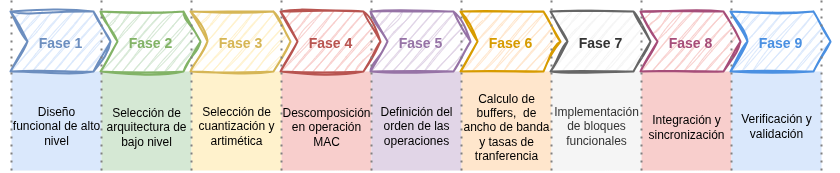

The diagram above was exported from draw.io. Its source (the exported page's mxGraphModel, read from the mxfile embedded in the PNG):
<mxGraphModel dx="1086" dy="692" grid="1" gridSize="10" guides="1" tooltips="1" connect="1" arrows="1" fold="1" page="1" pageScale="1" pageWidth="827" pageHeight="1169" background="none" math="1" shadow="0">
  <root>
    <mxCell id="X5NqExCQtvZxIxQ7pmgY-0" />
    <mxCell id="1" parent="X5NqExCQtvZxIxQ7pmgY-0" />
    <mxCell id="wjMaDNI2x_vDJ_wSRKKS-20" value="" style="rounded=0;whiteSpace=wrap;html=1;fillColor=#dae8fc;strokeColor=none;" vertex="1" parent="1">
      <mxGeometry x="230" y="201" width="90" height="99" as="geometry" />
    </mxCell>
    <mxCell id="wjMaDNI2x_vDJ_wSRKKS-21" value="" style="rounded=0;whiteSpace=wrap;html=1;fillColor=#d5e8d4;strokeColor=none;" vertex="1" parent="1">
      <mxGeometry x="320" y="201" width="90" height="99" as="geometry" />
    </mxCell>
    <mxCell id="wjMaDNI2x_vDJ_wSRKKS-22" value="" style="rounded=0;whiteSpace=wrap;html=1;fillColor=#fff2cc;strokeColor=none;" vertex="1" parent="1">
      <mxGeometry x="410" y="201" width="90" height="99" as="geometry" />
    </mxCell>
    <mxCell id="wjMaDNI2x_vDJ_wSRKKS-23" value="" style="rounded=0;whiteSpace=wrap;html=1;fillColor=#f8cecc;strokeColor=none;" vertex="1" parent="1">
      <mxGeometry x="500" y="201" width="90" height="99" as="geometry" />
    </mxCell>
    <mxCell id="wjMaDNI2x_vDJ_wSRKKS-24" value="" style="rounded=0;whiteSpace=wrap;html=1;fillColor=#e1d5e7;strokeColor=none;" vertex="1" parent="1">
      <mxGeometry x="590" y="201" width="90" height="99" as="geometry" />
    </mxCell>
    <mxCell id="wjMaDNI2x_vDJ_wSRKKS-25" value="" style="rounded=0;whiteSpace=wrap;html=1;fillColor=#ffe6cc;strokeColor=none;" vertex="1" parent="1">
      <mxGeometry x="680" y="201" width="90" height="99" as="geometry" />
    </mxCell>
    <mxCell id="wjMaDNI2x_vDJ_wSRKKS-26" value="" style="rounded=0;whiteSpace=wrap;html=1;fillColor=#f5f5f5;strokeColor=none;fontColor=#333333;" vertex="1" parent="1">
      <mxGeometry x="770" y="201" width="90" height="99" as="geometry" />
    </mxCell>
    <mxCell id="wjMaDNI2x_vDJ_wSRKKS-27" value="" style="rounded=0;whiteSpace=wrap;html=1;fillColor=#F8CECC;strokeColor=none;" vertex="1" parent="1">
      <mxGeometry x="860" y="201" width="90" height="99" as="geometry" />
    </mxCell>
    <mxCell id="wjMaDNI2x_vDJ_wSRKKS-28" value="" style="rounded=0;whiteSpace=wrap;html=1;fillColor=#dae8fc;strokeColor=none;" vertex="1" parent="1">
      <mxGeometry x="950" y="201" width="90" height="99" as="geometry" />
    </mxCell>
    <mxCell id="NjAqU9Y5rHBkyYTPuW-a-1" value="" style="swimlane;fontStyle=2;childLayout=stackLayout;horizontal=1;startSize=0;fillColor=none;horizontalStack=1;resizeParent=1;resizeParentMax=0;resizeLast=0;collapsible=0;marginBottom=0;swimlaneFillColor=none;strokeColor=none;fontFamily=Helvetica;fontSize=14;fontColor=#BABABA;points=[];verticalAlign=middle;stackBorder=10;stackSpacing=-10;resizable=1;rounded=0;" parent="1" vertex="1">
      <mxGeometry x="219" y="131" width="840" height="80" as="geometry" />
    </mxCell>
    <mxCell id="NjAqU9Y5rHBkyYTPuW-a-2" value="Fase 1" style="shape=step;perimeter=stepPerimeter;strokeColor=#6C8EBF;fontFamily=Helvetica;fontSize=14;fontColor=#6C8EBF;fillColor=#dae8fc;fixedSize=1;size=17;fontStyle=1;strokeWidth=2;spacingTop=0;points=[];sketch=1;curveFitting=1;jiggle=2;" parent="NjAqU9Y5rHBkyYTPuW-a-1" vertex="1">
      <mxGeometry x="10" y="10" width="100" height="60" as="geometry" />
    </mxCell>
    <mxCell id="NjAqU9Y5rHBkyYTPuW-a-3" value="Fase 2" style="shape=step;perimeter=stepPerimeter;strokeColor=#82B366;fontFamily=Helvetica;fontSize=14;fontColor=#82B366;fillColor=#d5e8d4;fixedSize=1;size=17;fontStyle=1;strokeWidth=2;spacingTop=0;points=[];sketch=1;curveFitting=1;jiggle=2;" parent="NjAqU9Y5rHBkyYTPuW-a-1" vertex="1">
      <mxGeometry x="100" y="10" width="100" height="60" as="geometry" />
    </mxCell>
    <mxCell id="NjAqU9Y5rHBkyYTPuW-a-4" value="Fase 3" style="shape=step;perimeter=stepPerimeter;strokeColor=#D6B656;fontFamily=Helvetica;fontSize=14;fontColor=#D6B656;fillColor=#fff2cc;fixedSize=1;size=17;fontStyle=1;strokeWidth=2;spacingTop=0;points=[];sketch=1;curveFitting=1;jiggle=2;" parent="NjAqU9Y5rHBkyYTPuW-a-1" vertex="1">
      <mxGeometry x="190" y="10" width="100" height="60" as="geometry" />
    </mxCell>
    <mxCell id="NjAqU9Y5rHBkyYTPuW-a-5" value="Fase 4" style="shape=step;perimeter=stepPerimeter;strokeColor=#B85450;fontFamily=Helvetica;fontSize=14;fontColor=#B85450;fillColor=#f8cecc;fixedSize=1;size=17;fontStyle=1;strokeWidth=2;spacingTop=0;points=[];sketch=1;curveFitting=1;jiggle=2;" parent="NjAqU9Y5rHBkyYTPuW-a-1" vertex="1">
      <mxGeometry x="280" y="10" width="100" height="60" as="geometry" />
    </mxCell>
    <mxCell id="BwwTT0WDK-gSQPDJRcKD-1" value="Fase 5" style="shape=step;perimeter=stepPerimeter;strokeColor=#9673A6;fontFamily=Helvetica;fontSize=14;fontColor=#9673A6;fillColor=#e1d5e7;fixedSize=1;size=17;fontStyle=1;strokeWidth=2;spacingTop=0;points=[];sketch=1;curveFitting=1;jiggle=2;" parent="NjAqU9Y5rHBkyYTPuW-a-1" vertex="1">
      <mxGeometry x="370" y="10" width="100" height="60" as="geometry" />
    </mxCell>
    <mxCell id="BwwTT0WDK-gSQPDJRcKD-2" value="Fase 6" style="shape=step;perimeter=stepPerimeter;strokeColor=#D79B00;fontFamily=Helvetica;fontSize=14;fontColor=#D79B00;fillColor=#ffe6cc;fixedSize=1;size=17;fontStyle=1;strokeWidth=2;spacingTop=0;points=[];sketch=1;curveFitting=1;jiggle=2;" parent="NjAqU9Y5rHBkyYTPuW-a-1" vertex="1">
      <mxGeometry x="460" y="10" width="100" height="60" as="geometry" />
    </mxCell>
    <mxCell id="BwwTT0WDK-gSQPDJRcKD-3" value="Fase 7" style="shape=step;perimeter=stepPerimeter;strokeColor=#666666;fontFamily=Helvetica;fontSize=14;fontColor=#333333;fillColor=#f5f5f5;fixedSize=1;size=17;fontStyle=1;strokeWidth=2;spacingTop=0;points=[];sketch=1;curveFitting=1;jiggle=2;" parent="NjAqU9Y5rHBkyYTPuW-a-1" vertex="1">
      <mxGeometry x="550" y="10" width="100" height="60" as="geometry" />
    </mxCell>
    <mxCell id="BwwTT0WDK-gSQPDJRcKD-4" value="Fase 8" style="shape=step;perimeter=stepPerimeter;strokeColor=#A64D79;fontFamily=Helvetica;fontSize=14;fontColor=#A64D79;fillColor=#f8cecc;fixedSize=1;size=17;fontStyle=1;strokeWidth=2;spacingTop=0;points=[];sketch=1;curveFitting=1;jiggle=2;" parent="NjAqU9Y5rHBkyYTPuW-a-1" vertex="1">
      <mxGeometry x="640" y="10" width="100" height="60" as="geometry" />
    </mxCell>
    <mxCell id="BwwTT0WDK-gSQPDJRcKD-5" value="Fase 9" style="shape=step;perimeter=stepPerimeter;strokeColor=#4A90E2;fontFamily=Helvetica;fontSize=14;fontColor=#4A90E2;fillColor=#dae8fc;fixedSize=1;size=17;fontStyle=1;strokeWidth=2;spacingTop=0;points=[];comic=0;sketch=1;curveFitting=1;jiggle=2;" parent="NjAqU9Y5rHBkyYTPuW-a-1" vertex="1">
      <mxGeometry x="730" y="10" width="100" height="60" as="geometry" />
    </mxCell>
    <mxCell id="wjMaDNI2x_vDJ_wSRKKS-1" value="Diseño funcional de alto nivel" style="text;html=1;align=center;verticalAlign=middle;whiteSpace=wrap;rounded=0;" vertex="1" parent="1">
      <mxGeometry x="230" y="210" width="90" height="90" as="geometry" />
    </mxCell>
    <mxCell id="wjMaDNI2x_vDJ_wSRKKS-2" value="Selección de arquitectura de bajo nivel" style="text;html=1;align=center;verticalAlign=middle;whiteSpace=wrap;rounded=0;" vertex="1" parent="1">
      <mxGeometry x="320" y="211" width="90" height="89" as="geometry" />
    </mxCell>
    <mxCell id="wjMaDNI2x_vDJ_wSRKKS-3" value="Selección de cuantización y artimética" style="text;html=1;align=center;verticalAlign=middle;whiteSpace=wrap;rounded=0;" vertex="1" parent="1">
      <mxGeometry x="410" y="210" width="90" height="90" as="geometry" />
    </mxCell>
    <mxCell id="wjMaDNI2x_vDJ_wSRKKS-4" value="Descomposición en operación MAC" style="text;html=1;align=center;verticalAlign=middle;whiteSpace=wrap;rounded=0;" vertex="1" parent="1">
      <mxGeometry x="500" y="211" width="90" height="89" as="geometry" />
    </mxCell>
    <mxCell id="wjMaDNI2x_vDJ_wSRKKS-5" value="Definición del orden de las operaciones" style="text;html=1;align=center;verticalAlign=middle;whiteSpace=wrap;rounded=0;" vertex="1" parent="1">
      <mxGeometry x="590" y="210" width="90" height="90" as="geometry" />
    </mxCell>
    <mxCell id="wjMaDNI2x_vDJ_wSRKKS-6" value="Calculo&amp;nbsp;de buffers,&amp;nbsp; de ancho de banda y tasas de tranferencia" style="text;html=1;align=center;verticalAlign=middle;whiteSpace=wrap;rounded=0;" vertex="1" parent="1">
      <mxGeometry x="680" y="211" width="90" height="89" as="geometry" />
    </mxCell>
    <mxCell id="wjMaDNI2x_vDJ_wSRKKS-7" value="Implementación de bloques funcionales" style="text;html=1;align=center;verticalAlign=middle;whiteSpace=wrap;rounded=0;fillColor=none;fontColor=#333333;strokeColor=none;" vertex="1" parent="1">
      <mxGeometry x="770" y="210" width="90" height="90" as="geometry" />
    </mxCell>
    <mxCell id="wjMaDNI2x_vDJ_wSRKKS-8" value="Integración y sincronización" style="text;html=1;align=center;verticalAlign=middle;whiteSpace=wrap;rounded=0;" vertex="1" parent="1">
      <mxGeometry x="860" y="211" width="90" height="89" as="geometry" />
    </mxCell>
    <mxCell id="wjMaDNI2x_vDJ_wSRKKS-9" value="Verificación y validación" style="text;html=1;align=center;verticalAlign=middle;whiteSpace=wrap;rounded=0;" vertex="1" parent="1">
      <mxGeometry x="950" y="210" width="90" height="90" as="geometry" />
    </mxCell>
    <mxCell id="wjMaDNI2x_vDJ_wSRKKS-29" value="" style="endArrow=none;dashed=1;html=1;dashPattern=1 3;strokeWidth=2;rounded=0;strokeColor=#818181;" edge="1" parent="1">
      <mxGeometry width="50" height="50" relative="1" as="geometry">
        <mxPoint x="230" y="300" as="sourcePoint" />
        <mxPoint x="230" y="130" as="targetPoint" />
      </mxGeometry>
    </mxCell>
    <mxCell id="wjMaDNI2x_vDJ_wSRKKS-31" value="" style="endArrow=none;dashed=1;html=1;dashPattern=1 3;strokeWidth=2;rounded=0;strokeColor=#818181;" edge="1" parent="1">
      <mxGeometry width="50" height="50" relative="1" as="geometry">
        <mxPoint x="320" y="300" as="sourcePoint" />
        <mxPoint x="320" y="130" as="targetPoint" />
      </mxGeometry>
    </mxCell>
    <mxCell id="wjMaDNI2x_vDJ_wSRKKS-32" value="" style="endArrow=none;dashed=1;html=1;dashPattern=1 3;strokeWidth=2;rounded=0;strokeColor=#818181;" edge="1" parent="1">
      <mxGeometry width="50" height="50" relative="1" as="geometry">
        <mxPoint x="410" y="300" as="sourcePoint" />
        <mxPoint x="410" y="130" as="targetPoint" />
      </mxGeometry>
    </mxCell>
    <mxCell id="wjMaDNI2x_vDJ_wSRKKS-33" value="" style="endArrow=none;dashed=1;html=1;dashPattern=1 3;strokeWidth=2;rounded=0;strokeColor=#818181;" edge="1" parent="1">
      <mxGeometry width="50" height="50" relative="1" as="geometry">
        <mxPoint x="500" y="300" as="sourcePoint" />
        <mxPoint x="500" y="130" as="targetPoint" />
      </mxGeometry>
    </mxCell>
    <mxCell id="wjMaDNI2x_vDJ_wSRKKS-34" value="" style="endArrow=none;dashed=1;html=1;dashPattern=1 3;strokeWidth=2;rounded=0;strokeColor=#818181;" edge="1" parent="1">
      <mxGeometry width="50" height="50" relative="1" as="geometry">
        <mxPoint x="590" y="300" as="sourcePoint" />
        <mxPoint x="590" y="130" as="targetPoint" />
      </mxGeometry>
    </mxCell>
    <mxCell id="wjMaDNI2x_vDJ_wSRKKS-35" value="" style="endArrow=none;dashed=1;html=1;dashPattern=1 3;strokeWidth=2;rounded=0;strokeColor=#818181;" edge="1" parent="1">
      <mxGeometry width="50" height="50" relative="1" as="geometry">
        <mxPoint x="680" y="300" as="sourcePoint" />
        <mxPoint x="680" y="130" as="targetPoint" />
      </mxGeometry>
    </mxCell>
    <mxCell id="wjMaDNI2x_vDJ_wSRKKS-36" value="" style="endArrow=none;dashed=1;html=1;dashPattern=1 3;strokeWidth=2;rounded=0;strokeColor=#818181;" edge="1" parent="1">
      <mxGeometry width="50" height="50" relative="1" as="geometry">
        <mxPoint x="770" y="300" as="sourcePoint" />
        <mxPoint x="770" y="130" as="targetPoint" />
      </mxGeometry>
    </mxCell>
    <mxCell id="wjMaDNI2x_vDJ_wSRKKS-37" value="" style="endArrow=none;dashed=1;html=1;dashPattern=1 3;strokeWidth=2;rounded=0;strokeColor=#818181;" edge="1" parent="1">
      <mxGeometry width="50" height="50" relative="1" as="geometry">
        <mxPoint x="860" y="300" as="sourcePoint" />
        <mxPoint x="860" y="130" as="targetPoint" />
      </mxGeometry>
    </mxCell>
    <mxCell id="wjMaDNI2x_vDJ_wSRKKS-38" value="" style="endArrow=none;dashed=1;html=1;dashPattern=1 3;strokeWidth=2;rounded=0;strokeColor=#818181;" edge="1" parent="1">
      <mxGeometry width="50" height="50" relative="1" as="geometry">
        <mxPoint x="950" y="300" as="sourcePoint" />
        <mxPoint x="950" y="130" as="targetPoint" />
      </mxGeometry>
    </mxCell>
    <mxCell id="wjMaDNI2x_vDJ_wSRKKS-39" value="" style="endArrow=none;dashed=1;html=1;dashPattern=1 3;strokeWidth=2;rounded=0;strokeColor=#818181;" edge="1" parent="1">
      <mxGeometry width="50" height="50" relative="1" as="geometry">
        <mxPoint x="1040" y="300" as="sourcePoint" />
        <mxPoint x="1040" y="130" as="targetPoint" />
      </mxGeometry>
    </mxCell>
  </root>
</mxGraphModel>